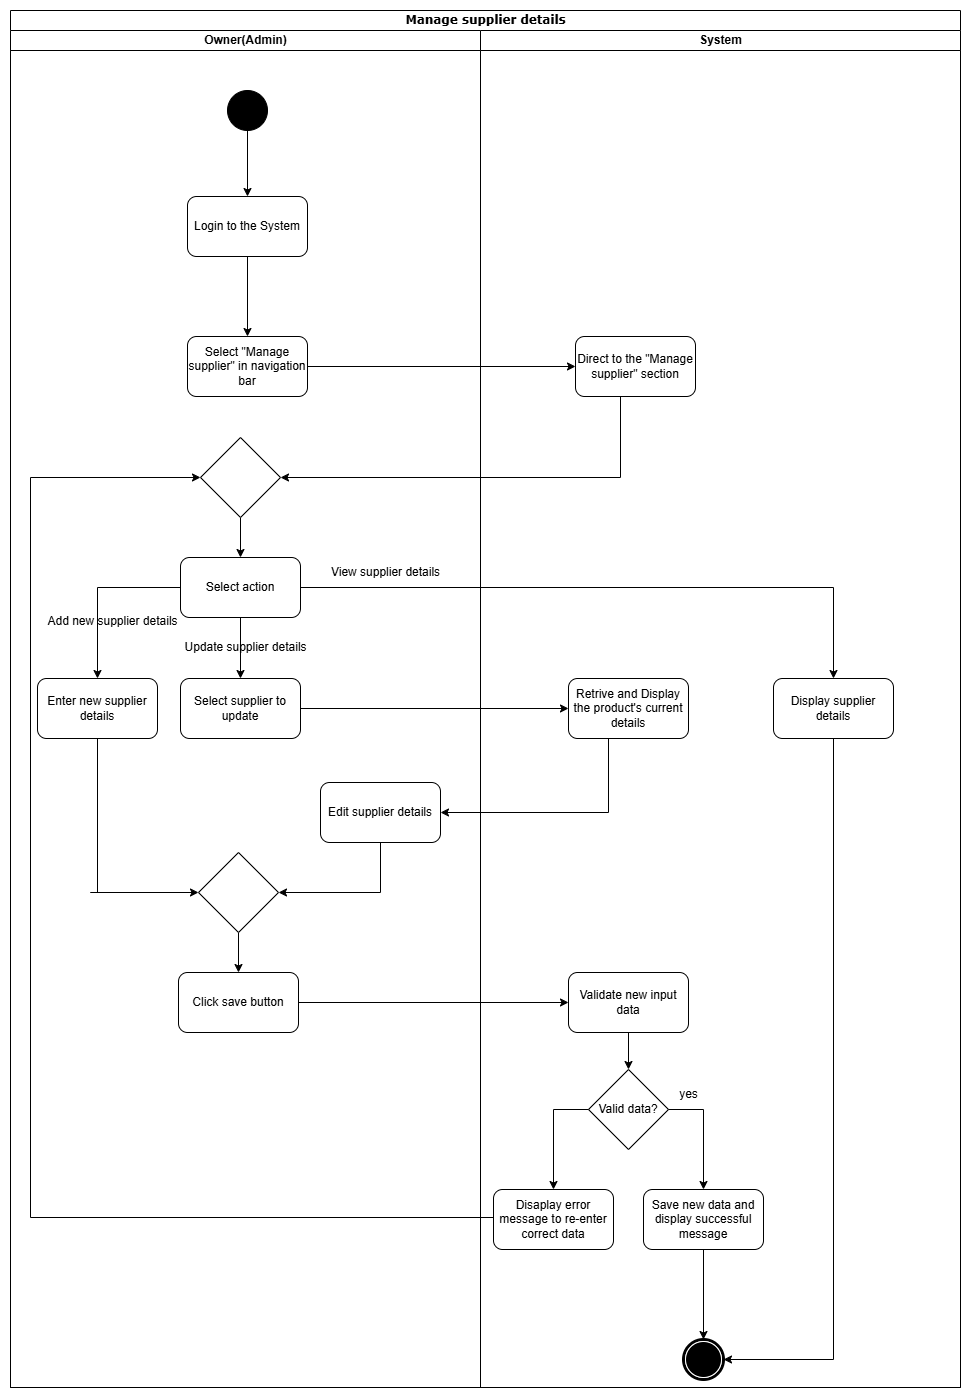

The diagram above was exported from draw.io. Its source (the exported page's mxGraphModel, read from the mxfile embedded in the PNG):
<mxGraphModel dx="1281" dy="626" grid="1" gridSize="10" guides="1" tooltips="1" connect="1" arrows="1" fold="1" page="1" pageScale="1" pageWidth="850" pageHeight="1100" math="0" shadow="0">
  <root>
    <mxCell id="0" />
    <mxCell id="1" parent="0" />
    <mxCell id="89j40yIMA2W6MQ7Z-8tG-1" value="Manage supplier details" style="swimlane;html=1;childLayout=stackLayout;startSize=20;rounded=0;shadow=0;comic=0;labelBackgroundColor=none;strokeWidth=1;fontFamily=Verdana;fontSize=12;align=center;" parent="1" vertex="1">
      <mxGeometry x="200" y="83" width="950" height="1377" as="geometry" />
    </mxCell>
    <mxCell id="89j40yIMA2W6MQ7Z-8tG-2" value="Owner(Admin)" style="swimlane;html=1;startSize=20;" parent="89j40yIMA2W6MQ7Z-8tG-1" vertex="1">
      <mxGeometry y="20" width="470" height="1357" as="geometry" />
    </mxCell>
    <mxCell id="89j40yIMA2W6MQ7Z-8tG-3" value="Login to the System" style="rounded=1;whiteSpace=wrap;html=1;" parent="89j40yIMA2W6MQ7Z-8tG-2" vertex="1">
      <mxGeometry x="177" y="166" width="120" height="60" as="geometry" />
    </mxCell>
    <mxCell id="89j40yIMA2W6MQ7Z-8tG-4" value="Select &quot;Manage supplier&quot; in navigation bar" style="rounded=1;whiteSpace=wrap;html=1;" parent="89j40yIMA2W6MQ7Z-8tG-2" vertex="1">
      <mxGeometry x="177" y="306" width="120" height="60" as="geometry" />
    </mxCell>
    <mxCell id="89j40yIMA2W6MQ7Z-8tG-5" value="Enter new supplier details" style="rounded=1;whiteSpace=wrap;html=1;" parent="89j40yIMA2W6MQ7Z-8tG-2" vertex="1">
      <mxGeometry x="27" y="648" width="120" height="60" as="geometry" />
    </mxCell>
    <mxCell id="89j40yIMA2W6MQ7Z-8tG-6" value="" style="endArrow=classic;html=1;rounded=0;exitX=0.5;exitY=1;exitDx=0;exitDy=0;entryX=0.5;entryY=0;entryDx=0;entryDy=0;" parent="89j40yIMA2W6MQ7Z-8tG-2" source="89j40yIMA2W6MQ7Z-8tG-3" target="89j40yIMA2W6MQ7Z-8tG-4" edge="1">
      <mxGeometry width="50" height="50" relative="1" as="geometry">
        <mxPoint x="239" y="240" as="sourcePoint" />
        <mxPoint x="239" y="290" as="targetPoint" />
      </mxGeometry>
    </mxCell>
    <mxCell id="89j40yIMA2W6MQ7Z-8tG-7" value="" style="ellipse;whiteSpace=wrap;html=1;rounded=0;shadow=0;comic=0;labelBackgroundColor=none;strokeWidth=1;fillColor=#000000;fontFamily=Verdana;fontSize=12;align=center;" parent="89j40yIMA2W6MQ7Z-8tG-2" vertex="1">
      <mxGeometry x="217" y="60" width="40" height="40" as="geometry" />
    </mxCell>
    <mxCell id="89j40yIMA2W6MQ7Z-8tG-8" value="" style="endArrow=classic;html=1;rounded=0;exitX=0.5;exitY=1;exitDx=0;exitDy=0;entryX=0.5;entryY=0;entryDx=0;entryDy=0;" parent="89j40yIMA2W6MQ7Z-8tG-2" source="89j40yIMA2W6MQ7Z-8tG-7" target="89j40yIMA2W6MQ7Z-8tG-3" edge="1">
      <mxGeometry width="50" height="50" relative="1" as="geometry">
        <mxPoint x="452" y="330" as="sourcePoint" />
        <mxPoint x="502" y="280" as="targetPoint" />
      </mxGeometry>
    </mxCell>
    <mxCell id="89j40yIMA2W6MQ7Z-8tG-9" style="edgeStyle=orthogonalEdgeStyle;rounded=0;orthogonalLoop=1;jettySize=auto;html=1;entryX=0.5;entryY=0;entryDx=0;entryDy=0;exitX=0;exitY=0.5;exitDx=0;exitDy=0;" parent="89j40yIMA2W6MQ7Z-8tG-2" source="89j40yIMA2W6MQ7Z-8tG-18" target="89j40yIMA2W6MQ7Z-8tG-5" edge="1">
      <mxGeometry relative="1" as="geometry">
        <mxPoint x="190" y="552" as="sourcePoint" />
      </mxGeometry>
    </mxCell>
    <mxCell id="89j40yIMA2W6MQ7Z-8tG-10" value="" style="edgeStyle=orthogonalEdgeStyle;rounded=0;orthogonalLoop=1;jettySize=auto;html=1;exitX=0.5;exitY=1;exitDx=0;exitDy=0;" parent="89j40yIMA2W6MQ7Z-8tG-2" source="89j40yIMA2W6MQ7Z-8tG-18" target="89j40yIMA2W6MQ7Z-8tG-11" edge="1">
      <mxGeometry relative="1" as="geometry">
        <mxPoint x="230" y="592" as="sourcePoint" />
      </mxGeometry>
    </mxCell>
    <mxCell id="89j40yIMA2W6MQ7Z-8tG-11" value="Select supplier to update" style="rounded=1;whiteSpace=wrap;html=1;" parent="89j40yIMA2W6MQ7Z-8tG-2" vertex="1">
      <mxGeometry x="170" y="648" width="120" height="60" as="geometry" />
    </mxCell>
    <mxCell id="89j40yIMA2W6MQ7Z-8tG-12" value="Add new supplier details" style="text;html=1;align=center;verticalAlign=middle;resizable=0;points=[];autosize=1;strokeColor=none;fillColor=none;" parent="89j40yIMA2W6MQ7Z-8tG-2" vertex="1">
      <mxGeometry x="27" y="576" width="150" height="30" as="geometry" />
    </mxCell>
    <mxCell id="89j40yIMA2W6MQ7Z-8tG-13" value="Update supplier details" style="text;html=1;align=center;verticalAlign=middle;resizable=0;points=[];autosize=1;strokeColor=none;fillColor=none;" parent="89j40yIMA2W6MQ7Z-8tG-2" vertex="1">
      <mxGeometry x="160" y="602" width="150" height="30" as="geometry" />
    </mxCell>
    <mxCell id="89j40yIMA2W6MQ7Z-8tG-55" style="edgeStyle=orthogonalEdgeStyle;rounded=0;orthogonalLoop=1;jettySize=auto;html=1;entryX=1;entryY=0.5;entryDx=0;entryDy=0;" parent="89j40yIMA2W6MQ7Z-8tG-2" source="89j40yIMA2W6MQ7Z-8tG-15" target="89j40yIMA2W6MQ7Z-8tG-54" edge="1">
      <mxGeometry relative="1" as="geometry">
        <Array as="points">
          <mxPoint x="370" y="862" />
        </Array>
      </mxGeometry>
    </mxCell>
    <mxCell id="89j40yIMA2W6MQ7Z-8tG-15" value="Edit supplier details" style="rounded=1;whiteSpace=wrap;html=1;" parent="89j40yIMA2W6MQ7Z-8tG-2" vertex="1">
      <mxGeometry x="310" y="752" width="120" height="60" as="geometry" />
    </mxCell>
    <mxCell id="89j40yIMA2W6MQ7Z-8tG-16" value="Click save button" style="rounded=1;whiteSpace=wrap;html=1;" parent="89j40yIMA2W6MQ7Z-8tG-2" vertex="1">
      <mxGeometry x="168" y="942" width="120" height="60" as="geometry" />
    </mxCell>
    <mxCell id="89j40yIMA2W6MQ7Z-8tG-18" value="Select action" style="rounded=1;whiteSpace=wrap;html=1;" parent="89j40yIMA2W6MQ7Z-8tG-2" vertex="1">
      <mxGeometry x="170" y="527" width="120" height="60" as="geometry" />
    </mxCell>
    <mxCell id="89j40yIMA2W6MQ7Z-8tG-56" style="edgeStyle=orthogonalEdgeStyle;rounded=0;orthogonalLoop=1;jettySize=auto;html=1;" parent="89j40yIMA2W6MQ7Z-8tG-2" source="89j40yIMA2W6MQ7Z-8tG-54" target="89j40yIMA2W6MQ7Z-8tG-16" edge="1">
      <mxGeometry relative="1" as="geometry" />
    </mxCell>
    <mxCell id="89j40yIMA2W6MQ7Z-8tG-54" value="" style="rhombus;whiteSpace=wrap;html=1;" parent="89j40yIMA2W6MQ7Z-8tG-2" vertex="1">
      <mxGeometry x="188" y="822" width="80" height="80" as="geometry" />
    </mxCell>
    <mxCell id="89j40yIMA2W6MQ7Z-8tG-17" style="edgeStyle=orthogonalEdgeStyle;rounded=0;orthogonalLoop=1;jettySize=auto;html=1;exitX=0.5;exitY=1;exitDx=0;exitDy=0;" parent="89j40yIMA2W6MQ7Z-8tG-2" source="89j40yIMA2W6MQ7Z-8tG-5" target="89j40yIMA2W6MQ7Z-8tG-54" edge="1">
      <mxGeometry relative="1" as="geometry">
        <mxPoint x="163" y="862" as="targetPoint" />
        <Array as="points">
          <mxPoint x="80" y="862" />
          <mxPoint x="170" y="862" />
        </Array>
      </mxGeometry>
    </mxCell>
    <mxCell id="89j40yIMA2W6MQ7Z-8tG-60" style="edgeStyle=orthogonalEdgeStyle;rounded=0;orthogonalLoop=1;jettySize=auto;html=1;" parent="89j40yIMA2W6MQ7Z-8tG-2" source="89j40yIMA2W6MQ7Z-8tG-59" target="89j40yIMA2W6MQ7Z-8tG-18" edge="1">
      <mxGeometry relative="1" as="geometry" />
    </mxCell>
    <mxCell id="89j40yIMA2W6MQ7Z-8tG-59" value="" style="rhombus;whiteSpace=wrap;html=1;" parent="89j40yIMA2W6MQ7Z-8tG-2" vertex="1">
      <mxGeometry x="190" y="407" width="80" height="80" as="geometry" />
    </mxCell>
    <mxCell id="89j40yIMA2W6MQ7Z-8tG-49" value="View supplier details" style="text;html=1;align=center;verticalAlign=middle;resizable=0;points=[];autosize=1;strokeColor=none;fillColor=none;" parent="89j40yIMA2W6MQ7Z-8tG-2" vertex="1">
      <mxGeometry x="310" y="527" width="130" height="30" as="geometry" />
    </mxCell>
    <mxCell id="89j40yIMA2W6MQ7Z-8tG-42" style="edgeStyle=orthogonalEdgeStyle;rounded=0;orthogonalLoop=1;jettySize=auto;html=1;entryX=0;entryY=0.5;entryDx=0;entryDy=0;" parent="89j40yIMA2W6MQ7Z-8tG-1" source="89j40yIMA2W6MQ7Z-8tG-11" target="89j40yIMA2W6MQ7Z-8tG-24" edge="1">
      <mxGeometry relative="1" as="geometry">
        <mxPoint x="533" y="698" as="targetPoint" />
      </mxGeometry>
    </mxCell>
    <mxCell id="89j40yIMA2W6MQ7Z-8tG-43" style="edgeStyle=orthogonalEdgeStyle;rounded=0;orthogonalLoop=1;jettySize=auto;html=1;entryX=1;entryY=0.5;entryDx=0;entryDy=0;" parent="89j40yIMA2W6MQ7Z-8tG-1" source="89j40yIMA2W6MQ7Z-8tG-24" target="89j40yIMA2W6MQ7Z-8tG-15" edge="1">
      <mxGeometry relative="1" as="geometry">
        <Array as="points">
          <mxPoint x="598" y="802" />
        </Array>
      </mxGeometry>
    </mxCell>
    <mxCell id="89j40yIMA2W6MQ7Z-8tG-44" style="edgeStyle=orthogonalEdgeStyle;rounded=0;orthogonalLoop=1;jettySize=auto;html=1;exitX=1;exitY=0.5;exitDx=0;exitDy=0;" parent="89j40yIMA2W6MQ7Z-8tG-1" source="89j40yIMA2W6MQ7Z-8tG-18" target="89j40yIMA2W6MQ7Z-8tG-33" edge="1">
      <mxGeometry relative="1" as="geometry">
        <mxPoint x="293" y="582" as="sourcePoint" />
      </mxGeometry>
    </mxCell>
    <mxCell id="89j40yIMA2W6MQ7Z-8tG-58" style="edgeStyle=orthogonalEdgeStyle;rounded=0;orthogonalLoop=1;jettySize=auto;html=1;" parent="89j40yIMA2W6MQ7Z-8tG-1" source="89j40yIMA2W6MQ7Z-8tG-16" target="89j40yIMA2W6MQ7Z-8tG-22" edge="1">
      <mxGeometry relative="1" as="geometry" />
    </mxCell>
    <mxCell id="89j40yIMA2W6MQ7Z-8tG-19" value="System" style="swimlane;html=1;startSize=20;" parent="89j40yIMA2W6MQ7Z-8tG-1" vertex="1">
      <mxGeometry x="470" y="20" width="480" height="1357" as="geometry" />
    </mxCell>
    <mxCell id="89j40yIMA2W6MQ7Z-8tG-20" value="" style="shape=mxgraph.bpmn.shape;html=1;verticalLabelPosition=bottom;labelBackgroundColor=#ffffff;verticalAlign=top;perimeter=ellipsePerimeter;outline=end;symbol=terminate;rounded=0;shadow=0;comic=0;strokeWidth=1;fontFamily=Verdana;fontSize=12;align=center;" parent="89j40yIMA2W6MQ7Z-8tG-19" vertex="1">
      <mxGeometry x="203" y="1309" width="40" height="40" as="geometry" />
    </mxCell>
    <mxCell id="89j40yIMA2W6MQ7Z-8tG-21" value="Direct to the &quot;Manage supplier&quot; section" style="rounded=1;whiteSpace=wrap;html=1;" parent="89j40yIMA2W6MQ7Z-8tG-19" vertex="1">
      <mxGeometry x="95" y="306" width="120" height="60" as="geometry" />
    </mxCell>
    <mxCell id="89j40yIMA2W6MQ7Z-8tG-22" value="Validate new input data" style="rounded=1;whiteSpace=wrap;html=1;" parent="89j40yIMA2W6MQ7Z-8tG-19" vertex="1">
      <mxGeometry x="88" y="942" width="120" height="60" as="geometry" />
    </mxCell>
    <mxCell id="89j40yIMA2W6MQ7Z-8tG-23" value="&lt;br&gt;" style="text;html=1;align=center;verticalAlign=middle;resizable=0;points=[];autosize=1;strokeColor=none;fillColor=none;" parent="89j40yIMA2W6MQ7Z-8tG-19" vertex="1">
      <mxGeometry x="103" y="727" width="20" height="30" as="geometry" />
    </mxCell>
    <mxCell id="89j40yIMA2W6MQ7Z-8tG-24" value="Retrive and Display the product's current details" style="rounded=1;whiteSpace=wrap;html=1;" parent="89j40yIMA2W6MQ7Z-8tG-19" vertex="1">
      <mxGeometry x="88" y="648" width="120" height="60" as="geometry" />
    </mxCell>
    <mxCell id="89j40yIMA2W6MQ7Z-8tG-25" value="Valid data?" style="rhombus;whiteSpace=wrap;html=1;" parent="89j40yIMA2W6MQ7Z-8tG-19" vertex="1">
      <mxGeometry x="108" y="1039" width="80" height="80" as="geometry" />
    </mxCell>
    <mxCell id="89j40yIMA2W6MQ7Z-8tG-26" style="edgeStyle=orthogonalEdgeStyle;rounded=0;orthogonalLoop=1;jettySize=auto;html=1;" parent="89j40yIMA2W6MQ7Z-8tG-19" source="89j40yIMA2W6MQ7Z-8tG-22" target="89j40yIMA2W6MQ7Z-8tG-25" edge="1">
      <mxGeometry relative="1" as="geometry">
        <mxPoint x="148" y="1059" as="targetPoint" />
      </mxGeometry>
    </mxCell>
    <mxCell id="89j40yIMA2W6MQ7Z-8tG-52" style="edgeStyle=orthogonalEdgeStyle;rounded=0;orthogonalLoop=1;jettySize=auto;html=1;entryX=0.5;entryY=0;entryDx=0;entryDy=0;" parent="89j40yIMA2W6MQ7Z-8tG-19" source="89j40yIMA2W6MQ7Z-8tG-28" target="89j40yIMA2W6MQ7Z-8tG-20" edge="1">
      <mxGeometry relative="1" as="geometry" />
    </mxCell>
    <mxCell id="89j40yIMA2W6MQ7Z-8tG-28" value="Save new data and display successful message" style="rounded=1;whiteSpace=wrap;html=1;" parent="89j40yIMA2W6MQ7Z-8tG-19" vertex="1">
      <mxGeometry x="163" y="1159" width="120" height="60" as="geometry" />
    </mxCell>
    <mxCell id="89j40yIMA2W6MQ7Z-8tG-29" style="edgeStyle=orthogonalEdgeStyle;rounded=0;orthogonalLoop=1;jettySize=auto;html=1;entryX=0.5;entryY=0;entryDx=0;entryDy=0;" parent="89j40yIMA2W6MQ7Z-8tG-19" source="89j40yIMA2W6MQ7Z-8tG-25" target="89j40yIMA2W6MQ7Z-8tG-28" edge="1">
      <mxGeometry relative="1" as="geometry">
        <mxPoint x="223" y="1148.9999999999998" as="targetPoint" />
        <Array as="points">
          <mxPoint x="223" y="1079" />
        </Array>
      </mxGeometry>
    </mxCell>
    <mxCell id="89j40yIMA2W6MQ7Z-8tG-30" value="yes" style="text;html=1;align=center;verticalAlign=middle;resizable=0;points=[];autosize=1;strokeColor=none;fillColor=none;" parent="89j40yIMA2W6MQ7Z-8tG-19" vertex="1">
      <mxGeometry x="188" y="1049" width="40" height="30" as="geometry" />
    </mxCell>
    <mxCell id="89j40yIMA2W6MQ7Z-8tG-31" value="Disaplay error message to re-enter&lt;br&gt;correct data" style="rounded=1;whiteSpace=wrap;html=1;" parent="89j40yIMA2W6MQ7Z-8tG-19" vertex="1">
      <mxGeometry x="13" y="1159" width="120" height="60" as="geometry" />
    </mxCell>
    <mxCell id="89j40yIMA2W6MQ7Z-8tG-32" style="edgeStyle=orthogonalEdgeStyle;rounded=0;orthogonalLoop=1;jettySize=auto;html=1;entryX=0.5;entryY=0;entryDx=0;entryDy=0;" parent="89j40yIMA2W6MQ7Z-8tG-19" source="89j40yIMA2W6MQ7Z-8tG-25" target="89j40yIMA2W6MQ7Z-8tG-31" edge="1">
      <mxGeometry relative="1" as="geometry">
        <mxPoint x="73" y="1149" as="targetPoint" />
        <Array as="points">
          <mxPoint x="73" y="1079" />
        </Array>
      </mxGeometry>
    </mxCell>
    <mxCell id="89j40yIMA2W6MQ7Z-8tG-33" value="Display supplier details" style="rounded=1;whiteSpace=wrap;html=1;" parent="89j40yIMA2W6MQ7Z-8tG-19" vertex="1">
      <mxGeometry x="293" y="648" width="120" height="60" as="geometry" />
    </mxCell>
    <mxCell id="89j40yIMA2W6MQ7Z-8tG-35" style="edgeStyle=orthogonalEdgeStyle;rounded=0;orthogonalLoop=1;jettySize=auto;html=1;entryX=1;entryY=0.5;entryDx=0;entryDy=0;" parent="89j40yIMA2W6MQ7Z-8tG-19" source="89j40yIMA2W6MQ7Z-8tG-33" target="89j40yIMA2W6MQ7Z-8tG-20" edge="1">
      <mxGeometry relative="1" as="geometry">
        <mxPoint x="353" y="1017" as="targetPoint" />
        <Array as="points">
          <mxPoint x="353" y="1329" />
        </Array>
      </mxGeometry>
    </mxCell>
    <mxCell id="89j40yIMA2W6MQ7Z-8tG-39" style="edgeStyle=orthogonalEdgeStyle;rounded=0;orthogonalLoop=1;jettySize=auto;html=1;entryX=0;entryY=0.5;entryDx=0;entryDy=0;" parent="89j40yIMA2W6MQ7Z-8tG-1" source="89j40yIMA2W6MQ7Z-8tG-4" target="89j40yIMA2W6MQ7Z-8tG-21" edge="1">
      <mxGeometry relative="1" as="geometry">
        <mxPoint x="470" y="356" as="targetPoint" />
      </mxGeometry>
    </mxCell>
    <mxCell id="89j40yIMA2W6MQ7Z-8tG-40" style="edgeStyle=orthogonalEdgeStyle;rounded=0;orthogonalLoop=1;jettySize=auto;html=1;entryX=1;entryY=0.5;entryDx=0;entryDy=0;" parent="89j40yIMA2W6MQ7Z-8tG-1" source="89j40yIMA2W6MQ7Z-8tG-21" target="89j40yIMA2W6MQ7Z-8tG-59" edge="1">
      <mxGeometry relative="1" as="geometry">
        <Array as="points">
          <mxPoint x="610" y="467" />
        </Array>
        <mxPoint x="260" y="477" as="targetPoint" />
      </mxGeometry>
    </mxCell>
    <mxCell id="89j40yIMA2W6MQ7Z-8tG-45" style="edgeStyle=orthogonalEdgeStyle;rounded=0;orthogonalLoop=1;jettySize=auto;html=1;entryX=0;entryY=0.5;entryDx=0;entryDy=0;exitX=0;exitY=0.5;exitDx=0;exitDy=0;" parent="89j40yIMA2W6MQ7Z-8tG-1" source="89j40yIMA2W6MQ7Z-8tG-31" target="89j40yIMA2W6MQ7Z-8tG-59" edge="1">
      <mxGeometry relative="1" as="geometry">
        <mxPoint x="190" y="467" as="targetPoint" />
        <Array as="points">
          <mxPoint x="483" y="1207" />
          <mxPoint x="20" y="1207" />
          <mxPoint x="20" y="467" />
        </Array>
        <mxPoint x="450" y="1209" as="sourcePoint" />
      </mxGeometry>
    </mxCell>
  </root>
</mxGraphModel>